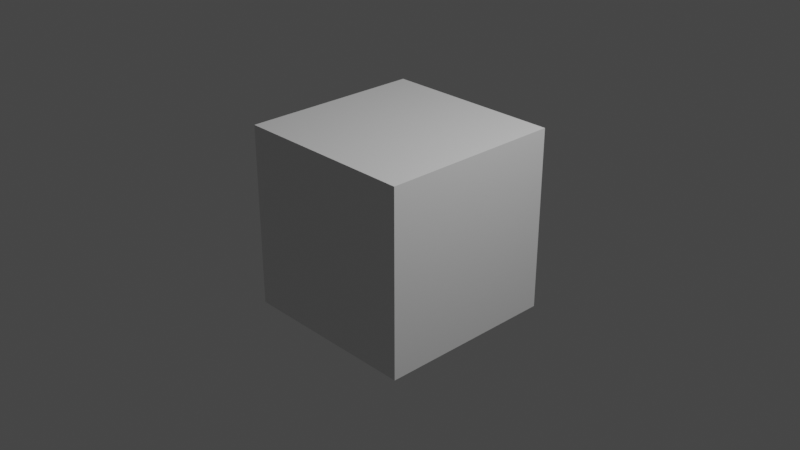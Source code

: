 # Source: animals.blend  (saved by Blender 2.80.75; exported with 4.5.12 LTS)
import bpy
from mathutils import Matrix  # noqa: F401  (used for matrix-valued properties, if any)

bpy.ops.wm.read_factory_settings(use_empty=True)
scene = bpy.context.scene
scene.name = 'Scene'

# ---- collections
col_collection = bpy.data.collections.new('Collection'); scene.collection.children.link(col_collection)

# ---- materials (node trees are filled in below, after node groups)
mat_material = bpy.data.materials.new('Material')
mat_material.alpha_threshold = 0.0
mat_material.use_transparent_shadow = False
mat_material.line_color = (0.0, 0.0, 0.0, 1.0)

# ---- material node trees
mat_material.use_nodes = True; mat_material.node_tree.nodes.clear()
_N = mat_material.node_tree.nodes; _L = mat_material.node_tree.links
n0 = _N.new('ShaderNodeOutputMaterial'); n0.name = 'Material Output'; n0.location = (300, 300)
n1 = _N.new('ShaderNodeBsdfPrincipled'); n1.name = 'Principled BSDF'; n1.location = (10, 300)
n1.distribution = 'GGX'
n1.subsurface_method = 'BURLEY'
n1.inputs[2].default_value = 0.4
n1.inputs[3].default_value = 1.45
n1.inputs[27].default_value = (0.0, 0.0, 0.0, 1.0)
n1.inputs[28].default_value = 1.0
_L.new(n1.outputs[0], n0.inputs[0])
n0.is_active_output = True

# ---- world
world_world = bpy.data.worlds.new('World'); scene.world = world_world
world_world.use_nodes = True; world_world.node_tree.nodes.clear()
_N = world_world.node_tree.nodes; _L = world_world.node_tree.links
n0 = _N.new('ShaderNodeOutputWorld'); n0.name = 'World Output'; n0.location = (300, 300)
n1 = _N.new('ShaderNodeBackground'); n1.name = 'Background'; n1.location = (10, 300)
n1.inputs[0].default_value = (0.05088, 0.05088, 0.05088, 1.0)
_L.new(n1.outputs[0], n0.inputs[0])
n0.is_active_output = True
world_world.color = (0.05088, 0.05088, 0.05088)
world_world.use_sun_shadow = False
world_world.sun_shadow_jitter_overblur = 0.0

# ---- cameras
cam_camera = bpy.data.cameras.new('Camera')
cam_camera.clip_end = 100.0
cam_camera.ortho_scale = 7.314

# ---- lights
light_light = bpy.data.lights.new('Light', 'POINT')
light_light.transmission_factor = 0.0
light_light.energy = 1000.0
light_light.shadow_soft_size = 0.1
light_light.shadow_maximum_resolution = 0.006
light_light.use_absolute_resolution = True

# ---- meshes
me_cube = bpy.data.meshes.new('Cube')
me_cube.from_pydata([(1.0, 1.0, 1.0), (1.0, 1.0, -1.0), (1.0, -1.0, 1.0), (1.0, -1.0, -1.0), (-1.0, 1.0, 1.0), (-1.0, 1.0, -1.0), (-1.0, -1.0, 1.0), (-1.0, -1.0, -1.0)], [], [(0, 4, 6, 2), (3, 2, 6, 7), (7, 6, 4, 5), (5, 1, 3, 7), (1, 0, 2, 3), (5, 4, 0, 1)])
_uv = me_cube.uv_layers.new(name='UVMap')
_uv.uv.foreach_set('vector', [0.375, 0.0, 0.625, 0.0, 0.625, 0.25, 0.375, 0.25, 0.375, 0.25, 0.625, 0.25, 0.625, 0.5, 0.375, 0.5, 0.375, 0.5, 0.625, 0.5, 0.625, 0.75, 0.375, 0.75, 0.375, 0.75, 0.625, 0.75, 0.625, 1.0, 0.375, 1.0, 0.125, 0.5, 0.375, 0.5, 0.375, 0.75, 0.125, 0.75, 0.625, 0.5, 0.875, 0.5, 0.875, 0.75, 0.625, 0.75])
me_cube.materials.append(mat_material)
me_cube.use_remesh_preserve_volume = False
me_cube.use_remesh_preserve_attributes = False
me_cube.use_mirror_vertex_groups = False
me_cube.update()

# ---- objects
ob_cube = bpy.data.objects.new('Cube', me_cube)
ob_light = bpy.data.objects.new('Light', light_light)
ob_camera = bpy.data.objects.new('Camera', cam_camera)

# ---- transforms, parenting, visibility, modifiers, constraints
ob_cube.location = (0.0, 0.0, 0.0)
ob_cube.lock_rotations_4d = False
ob_cube.empty_display_type = 'ARROWS'
ob_cube.lineart.crease_threshold = 0.0
ob_light.location = (4.076, 1.005, 5.904)
ob_light.rotation_euler = (0.6503, 0.05522, 1.866)
ob_light.lock_rotations_4d = False
ob_light.empty_display_type = 'ARROWS'
ob_light.color = (0.0, 0.0, 0.0, 0.0)
ob_light.lineart.crease_threshold = 0.0
ob_camera.location = (7.359, -6.926, 4.958)
ob_camera.rotation_euler = (1.109, 0.0, 0.8149)
ob_camera.lock_rotations_4d = False
ob_camera.empty_display_type = 'ARROWS'
ob_camera.color = (0.0, 0.0, 0.0, 0.0)
ob_camera.display_type = 'WIRE'
ob_camera.lineart.crease_threshold = 0.0

# ---- collection membership
col_collection.objects.link(ob_cube)
col_collection.objects.link(ob_light)
col_collection.objects.link(ob_camera)

# ---- scene / render settings (as saved in the file)
scene.camera = ob_camera
scene.frame_start = 1; scene.frame_end = 250; scene.frame_set(1)
scene.render.engine = 'BLENDER_EEVEE_NEXT'
scene.cycles.use_denoising = False
scene.cycles.samples = 128
scene.cycles.sampling_pattern = 'TABULATED_SOBOL'
scene.cycles.use_adaptive_sampling = False
scene.cycles.use_light_tree = False
scene.view_settings.view_transform = 'Filmic'
bpy.context.view_layer.update()
